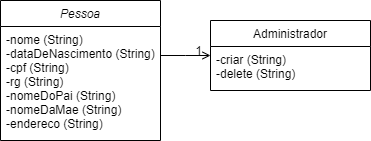

The diagram above was exported from draw.io. Its source (the exported page's mxGraphModel, read from the mxfile embedded in the PNG):
<mxGraphModel dx="1050" dy="565" grid="1" gridSize="10" guides="1" tooltips="1" connect="1" arrows="1" fold="1" page="1" pageScale="1" pageWidth="827" pageHeight="1169" math="0" shadow="0">
  <root>
    <mxCell id="WIyWlLk6GJQsqaUBKTNV-0" />
    <mxCell id="WIyWlLk6GJQsqaUBKTNV-1" parent="WIyWlLk6GJQsqaUBKTNV-0" />
    <mxCell id="zkfFHV4jXpPFQw0GAbJ--0" value="Pessoa" style="swimlane;fontStyle=2;align=center;verticalAlign=top;childLayout=stackLayout;horizontal=1;startSize=26;horizontalStack=0;resizeParent=1;resizeLast=0;collapsible=1;marginBottom=0;rounded=0;shadow=0;strokeWidth=1;" parent="WIyWlLk6GJQsqaUBKTNV-1" vertex="1">
      <mxGeometry x="280" y="20" width="160" height="140" as="geometry">
        <mxRectangle x="230" y="140" width="160" height="26" as="alternateBounds" />
      </mxGeometry>
    </mxCell>
    <mxCell id="zkfFHV4jXpPFQw0GAbJ--1" value="-nome (String)&#10;-dataDeNascimento (String)&#10;-cpf (String)&#10;-rg (String)&#10;-nomeDoPai (String)&#10;-nomeDaMae (String)&#10;-endereco (String)&#10;" style="text;align=left;verticalAlign=top;spacingLeft=4;spacingRight=4;overflow=hidden;rotatable=0;points=[[0,0.5],[1,0.5]];portConstraint=eastwest;" parent="zkfFHV4jXpPFQw0GAbJ--0" vertex="1">
      <mxGeometry y="26" width="160" height="104" as="geometry" />
    </mxCell>
    <mxCell id="zkfFHV4jXpPFQw0GAbJ--17" value="Administrador" style="swimlane;fontStyle=0;align=center;verticalAlign=top;childLayout=stackLayout;horizontal=1;startSize=26;horizontalStack=0;resizeParent=1;resizeLast=0;collapsible=1;marginBottom=0;rounded=0;shadow=0;strokeWidth=1;" parent="WIyWlLk6GJQsqaUBKTNV-1" vertex="1">
      <mxGeometry x="490" y="40" width="160" height="70" as="geometry">
        <mxRectangle x="550" y="140" width="160" height="26" as="alternateBounds" />
      </mxGeometry>
    </mxCell>
    <mxCell id="zkfFHV4jXpPFQw0GAbJ--18" value="-criar (String)&#10;-delete (String)" style="text;align=left;verticalAlign=top;spacingLeft=4;spacingRight=4;overflow=hidden;rotatable=0;points=[[0,0.5],[1,0.5]];portConstraint=eastwest;" parent="zkfFHV4jXpPFQw0GAbJ--17" vertex="1">
      <mxGeometry y="26" width="160" height="34" as="geometry" />
    </mxCell>
    <mxCell id="zkfFHV4jXpPFQw0GAbJ--26" value="" style="endArrow=open;shadow=0;strokeWidth=1;rounded=0;curved=0;endFill=1;edgeStyle=elbowEdgeStyle;elbow=vertical;" parent="WIyWlLk6GJQsqaUBKTNV-1" source="zkfFHV4jXpPFQw0GAbJ--0" target="zkfFHV4jXpPFQw0GAbJ--17" edge="1">
      <mxGeometry x="0.5" y="41" relative="1" as="geometry">
        <mxPoint x="380" y="192" as="sourcePoint" />
        <mxPoint x="540" y="192" as="targetPoint" />
        <mxPoint x="-40" y="32" as="offset" />
      </mxGeometry>
    </mxCell>
    <mxCell id="zkfFHV4jXpPFQw0GAbJ--28" value="1" style="resizable=0;align=right;verticalAlign=bottom;labelBackgroundColor=none;fontSize=12;" parent="zkfFHV4jXpPFQw0GAbJ--26" connectable="0" vertex="1">
      <mxGeometry x="1" relative="1" as="geometry">
        <mxPoint x="-7" y="4" as="offset" />
      </mxGeometry>
    </mxCell>
  </root>
</mxGraphModel>